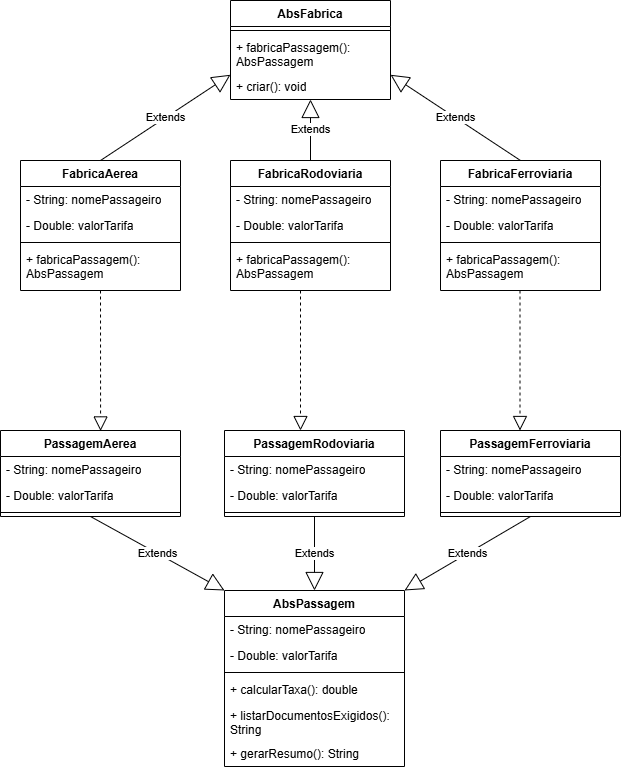

The diagram above was exported from draw.io. Its source (the exported page's mxGraphModel, read from the mxfile embedded in the PNG):
<mxGraphModel dx="1284" dy="801" grid="1" gridSize="10" guides="1" tooltips="1" connect="1" arrows="1" fold="1" page="1" pageScale="1" pageWidth="827" pageHeight="1169" math="0" shadow="0">
  <root>
    <mxCell id="0" />
    <mxCell id="1" parent="0" />
    <mxCell id="XEBA_t2jPl-nxoGenij6-1" parent="1" style="swimlane;fontStyle=1;align=center;verticalAlign=top;childLayout=stackLayout;horizontal=1;startSize=26;horizontalStack=0;resizeParent=1;resizeParentMax=0;resizeLast=0;collapsible=1;marginBottom=0;whiteSpace=wrap;html=1;" value="AbsFabrica" vertex="1">
      <mxGeometry height="99" width="160" x="330" y="110" as="geometry" />
    </mxCell>
    <mxCell id="XEBA_t2jPl-nxoGenij6-3" parent="XEBA_t2jPl-nxoGenij6-1" style="line;strokeWidth=1;fillColor=none;align=left;verticalAlign=middle;spacingTop=-1;spacingLeft=3;spacingRight=3;rotatable=0;labelPosition=right;points=[];portConstraint=eastwest;strokeColor=inherit;" value="" vertex="1">
      <mxGeometry height="8" width="160" y="26" as="geometry" />
    </mxCell>
    <mxCell id="XEBA_t2jPl-nxoGenij6-4" parent="XEBA_t2jPl-nxoGenij6-1" style="text;strokeColor=none;fillColor=none;align=left;verticalAlign=top;spacingLeft=4;spacingRight=4;overflow=hidden;rotatable=0;points=[[0,0.5],[1,0.5]];portConstraint=eastwest;whiteSpace=wrap;html=1;" value="+ fabricaPassagem(): AbsPassagem&lt;div&gt;&lt;br&gt;&lt;/div&gt;" vertex="1">
      <mxGeometry height="39" width="160" y="34" as="geometry" />
    </mxCell>
    <mxCell id="XEBA_t2jPl-nxoGenij6-15" parent="XEBA_t2jPl-nxoGenij6-1" style="text;strokeColor=none;fillColor=none;align=left;verticalAlign=top;spacingLeft=4;spacingRight=4;overflow=hidden;rotatable=0;points=[[0,0.5],[1,0.5]];portConstraint=eastwest;whiteSpace=wrap;html=1;" value="+ criar(): void&lt;div&gt;&lt;br&gt;&lt;/div&gt;" vertex="1">
      <mxGeometry height="26" width="160" y="73" as="geometry" />
    </mxCell>
    <mxCell id="XEBA_t2jPl-nxoGenij6-6" parent="1" style="swimlane;fontStyle=1;align=center;verticalAlign=top;childLayout=stackLayout;horizontal=1;startSize=26;horizontalStack=0;resizeParent=1;resizeParentMax=0;resizeLast=0;collapsible=1;marginBottom=0;whiteSpace=wrap;html=1;" value="AbsPassagem" vertex="1">
      <mxGeometry height="176" width="180" x="324" y="700" as="geometry" />
    </mxCell>
    <mxCell id="XEBA_t2jPl-nxoGenij6-7" parent="XEBA_t2jPl-nxoGenij6-6" style="text;strokeColor=none;fillColor=none;align=left;verticalAlign=top;spacingLeft=4;spacingRight=4;overflow=hidden;rotatable=0;points=[[0,0.5],[1,0.5]];portConstraint=eastwest;whiteSpace=wrap;html=1;" value="- String: nomePassageiro" vertex="1">
      <mxGeometry height="26" width="180" y="26" as="geometry" />
    </mxCell>
    <mxCell id="XEBA_t2jPl-nxoGenij6-34" parent="XEBA_t2jPl-nxoGenij6-6" style="text;strokeColor=none;fillColor=none;align=left;verticalAlign=top;spacingLeft=4;spacingRight=4;overflow=hidden;rotatable=0;points=[[0,0.5],[1,0.5]];portConstraint=eastwest;whiteSpace=wrap;html=1;" value="- Double: valorTarifa" vertex="1">
      <mxGeometry height="26" width="180" y="52" as="geometry" />
    </mxCell>
    <mxCell id="XEBA_t2jPl-nxoGenij6-8" parent="XEBA_t2jPl-nxoGenij6-6" style="line;strokeWidth=1;fillColor=none;align=left;verticalAlign=middle;spacingTop=-1;spacingLeft=3;spacingRight=3;rotatable=0;labelPosition=right;points=[];portConstraint=eastwest;strokeColor=inherit;" value="" vertex="1">
      <mxGeometry height="8" width="180" y="78" as="geometry" />
    </mxCell>
    <mxCell id="XEBA_t2jPl-nxoGenij6-9" parent="XEBA_t2jPl-nxoGenij6-6" style="text;strokeColor=none;fillColor=none;align=left;verticalAlign=top;spacingLeft=4;spacingRight=4;overflow=hidden;rotatable=0;points=[[0,0.5],[1,0.5]];portConstraint=eastwest;whiteSpace=wrap;html=1;" value="+ calcularTaxa(): double" vertex="1">
      <mxGeometry height="26" width="180" y="86" as="geometry" />
    </mxCell>
    <mxCell id="XEBA_t2jPl-nxoGenij6-35" parent="XEBA_t2jPl-nxoGenij6-6" style="text;strokeColor=none;fillColor=none;align=left;verticalAlign=top;spacingLeft=4;spacingRight=4;overflow=hidden;rotatable=0;points=[[0,0.5],[1,0.5]];portConstraint=eastwest;whiteSpace=wrap;html=1;" value="+ listarDocumentosExigidos(): String" vertex="1">
      <mxGeometry height="38" width="180" y="112" as="geometry" />
    </mxCell>
    <mxCell id="XEBA_t2jPl-nxoGenij6-36" parent="XEBA_t2jPl-nxoGenij6-6" style="text;strokeColor=none;fillColor=none;align=left;verticalAlign=top;spacingLeft=4;spacingRight=4;overflow=hidden;rotatable=0;points=[[0,0.5],[1,0.5]];portConstraint=eastwest;whiteSpace=wrap;html=1;" value="+ gerarResumo(): String" vertex="1">
      <mxGeometry height="26" width="180" y="150" as="geometry" />
    </mxCell>
    <mxCell id="XEBA_t2jPl-nxoGenij6-10" parent="1" style="swimlane;fontStyle=1;align=center;verticalAlign=top;childLayout=stackLayout;horizontal=1;startSize=26;horizontalStack=0;resizeParent=1;resizeParentMax=0;resizeLast=0;collapsible=1;marginBottom=0;whiteSpace=wrap;html=1;" value="FabricaAerea" vertex="1">
      <mxGeometry height="130" width="160" x="120" y="270" as="geometry" />
    </mxCell>
    <mxCell id="XEBA_t2jPl-nxoGenij6-11" parent="XEBA_t2jPl-nxoGenij6-10" style="text;strokeColor=none;fillColor=none;align=left;verticalAlign=top;spacingLeft=4;spacingRight=4;overflow=hidden;rotatable=0;points=[[0,0.5],[1,0.5]];portConstraint=eastwest;whiteSpace=wrap;html=1;" value="- String: nomePassageiro" vertex="1">
      <mxGeometry height="26" width="160" y="26" as="geometry" />
    </mxCell>
    <mxCell id="XEBA_t2jPl-nxoGenij6-16" parent="XEBA_t2jPl-nxoGenij6-10" style="text;strokeColor=none;fillColor=none;align=left;verticalAlign=top;spacingLeft=4;spacingRight=4;overflow=hidden;rotatable=0;points=[[0,0.5],[1,0.5]];portConstraint=eastwest;whiteSpace=wrap;html=1;" value="- Double: valorTarifa" vertex="1">
      <mxGeometry height="26" width="160" y="52" as="geometry" />
    </mxCell>
    <mxCell id="XEBA_t2jPl-nxoGenij6-12" parent="XEBA_t2jPl-nxoGenij6-10" style="line;strokeWidth=1;fillColor=none;align=left;verticalAlign=middle;spacingTop=-1;spacingLeft=3;spacingRight=3;rotatable=0;labelPosition=right;points=[];portConstraint=eastwest;strokeColor=inherit;" value="" vertex="1">
      <mxGeometry height="8" width="160" y="78" as="geometry" />
    </mxCell>
    <mxCell id="XEBA_t2jPl-nxoGenij6-13" parent="XEBA_t2jPl-nxoGenij6-10" style="text;strokeColor=none;fillColor=none;align=left;verticalAlign=top;spacingLeft=4;spacingRight=4;overflow=hidden;rotatable=0;points=[[0,0.5],[1,0.5]];portConstraint=eastwest;whiteSpace=wrap;html=1;" value="+ fabricaPassagem(): AbsPassagem" vertex="1">
      <mxGeometry height="44" width="160" y="86" as="geometry" />
    </mxCell>
    <mxCell id="XEBA_t2jPl-nxoGenij6-14" edge="1" parent="1" source="XEBA_t2jPl-nxoGenij6-10" style="endArrow=block;endSize=16;endFill=0;html=1;rounded=0;exitX=0.5;exitY=0;exitDx=0;exitDy=0;entryX=0;entryY=0.75;entryDx=0;entryDy=0;" target="XEBA_t2jPl-nxoGenij6-1" value="Extends">
      <mxGeometry relative="1" width="160" as="geometry">
        <mxPoint x="130" y="200" as="sourcePoint" />
        <mxPoint x="310" y="170" as="targetPoint" />
      </mxGeometry>
    </mxCell>
    <mxCell id="XEBA_t2jPl-nxoGenij6-17" parent="1" style="swimlane;fontStyle=1;align=center;verticalAlign=top;childLayout=stackLayout;horizontal=1;startSize=26;horizontalStack=0;resizeParent=1;resizeParentMax=0;resizeLast=0;collapsible=1;marginBottom=0;whiteSpace=wrap;html=1;" value="FabricaRodoviaria" vertex="1">
      <mxGeometry height="130" width="160" x="330" y="270" as="geometry" />
    </mxCell>
    <mxCell id="XEBA_t2jPl-nxoGenij6-18" parent="XEBA_t2jPl-nxoGenij6-17" style="text;strokeColor=none;fillColor=none;align=left;verticalAlign=top;spacingLeft=4;spacingRight=4;overflow=hidden;rotatable=0;points=[[0,0.5],[1,0.5]];portConstraint=eastwest;whiteSpace=wrap;html=1;" value="- String: nomePassageiro" vertex="1">
      <mxGeometry height="26" width="160" y="26" as="geometry" />
    </mxCell>
    <mxCell id="XEBA_t2jPl-nxoGenij6-19" parent="XEBA_t2jPl-nxoGenij6-17" style="text;strokeColor=none;fillColor=none;align=left;verticalAlign=top;spacingLeft=4;spacingRight=4;overflow=hidden;rotatable=0;points=[[0,0.5],[1,0.5]];portConstraint=eastwest;whiteSpace=wrap;html=1;" value="- Double: valorTarifa" vertex="1">
      <mxGeometry height="26" width="160" y="52" as="geometry" />
    </mxCell>
    <mxCell id="XEBA_t2jPl-nxoGenij6-20" parent="XEBA_t2jPl-nxoGenij6-17" style="line;strokeWidth=1;fillColor=none;align=left;verticalAlign=middle;spacingTop=-1;spacingLeft=3;spacingRight=3;rotatable=0;labelPosition=right;points=[];portConstraint=eastwest;strokeColor=inherit;" value="" vertex="1">
      <mxGeometry height="8" width="160" y="78" as="geometry" />
    </mxCell>
    <mxCell id="XEBA_t2jPl-nxoGenij6-21" parent="XEBA_t2jPl-nxoGenij6-17" style="text;strokeColor=none;fillColor=none;align=left;verticalAlign=top;spacingLeft=4;spacingRight=4;overflow=hidden;rotatable=0;points=[[0,0.5],[1,0.5]];portConstraint=eastwest;whiteSpace=wrap;html=1;" value="+ fabricaPassagem(): AbsPassagem" vertex="1">
      <mxGeometry height="44" width="160" y="86" as="geometry" />
    </mxCell>
    <mxCell id="XEBA_t2jPl-nxoGenij6-22" edge="1" parent="1" source="XEBA_t2jPl-nxoGenij6-17" style="endArrow=block;endSize=16;endFill=0;html=1;rounded=0;exitX=0.5;exitY=0;exitDx=0;exitDy=0;entryX=0.5;entryY=1;entryDx=0;entryDy=0;" target="XEBA_t2jPl-nxoGenij6-1" value="Extends">
      <mxGeometry relative="1" width="160" as="geometry">
        <mxPoint x="260" y="280" as="sourcePoint" />
        <mxPoint x="400" y="190" as="targetPoint" />
      </mxGeometry>
    </mxCell>
    <mxCell id="XEBA_t2jPl-nxoGenij6-23" parent="1" style="swimlane;fontStyle=1;align=center;verticalAlign=top;childLayout=stackLayout;horizontal=1;startSize=26;horizontalStack=0;resizeParent=1;resizeParentMax=0;resizeLast=0;collapsible=1;marginBottom=0;whiteSpace=wrap;html=1;" value="FabricaFerroviaria" vertex="1">
      <mxGeometry height="130" width="160" x="540" y="270" as="geometry" />
    </mxCell>
    <mxCell id="XEBA_t2jPl-nxoGenij6-24" parent="XEBA_t2jPl-nxoGenij6-23" style="text;strokeColor=none;fillColor=none;align=left;verticalAlign=top;spacingLeft=4;spacingRight=4;overflow=hidden;rotatable=0;points=[[0,0.5],[1,0.5]];portConstraint=eastwest;whiteSpace=wrap;html=1;" value="- String: nomePassageiro" vertex="1">
      <mxGeometry height="26" width="160" y="26" as="geometry" />
    </mxCell>
    <mxCell id="XEBA_t2jPl-nxoGenij6-25" parent="XEBA_t2jPl-nxoGenij6-23" style="text;strokeColor=none;fillColor=none;align=left;verticalAlign=top;spacingLeft=4;spacingRight=4;overflow=hidden;rotatable=0;points=[[0,0.5],[1,0.5]];portConstraint=eastwest;whiteSpace=wrap;html=1;" value="- Double: valorTarifa" vertex="1">
      <mxGeometry height="26" width="160" y="52" as="geometry" />
    </mxCell>
    <mxCell id="XEBA_t2jPl-nxoGenij6-26" parent="XEBA_t2jPl-nxoGenij6-23" style="line;strokeWidth=1;fillColor=none;align=left;verticalAlign=middle;spacingTop=-1;spacingLeft=3;spacingRight=3;rotatable=0;labelPosition=right;points=[];portConstraint=eastwest;strokeColor=inherit;" value="" vertex="1">
      <mxGeometry height="8" width="160" y="78" as="geometry" />
    </mxCell>
    <mxCell id="XEBA_t2jPl-nxoGenij6-27" parent="XEBA_t2jPl-nxoGenij6-23" style="text;strokeColor=none;fillColor=none;align=left;verticalAlign=top;spacingLeft=4;spacingRight=4;overflow=hidden;rotatable=0;points=[[0,0.5],[1,0.5]];portConstraint=eastwest;whiteSpace=wrap;html=1;" value="+ fabricaPassagem(): AbsPassagem" vertex="1">
      <mxGeometry height="44" width="160" y="86" as="geometry" />
    </mxCell>
    <mxCell id="XEBA_t2jPl-nxoGenij6-28" edge="1" parent="1" source="XEBA_t2jPl-nxoGenij6-23" style="endArrow=block;endSize=16;endFill=0;html=1;rounded=0;exitX=0.5;exitY=0;exitDx=0;exitDy=0;entryX=1;entryY=0.75;entryDx=0;entryDy=0;" target="XEBA_t2jPl-nxoGenij6-1" value="Extends">
      <mxGeometry relative="1" width="160" as="geometry">
        <mxPoint x="280" y="290" as="sourcePoint" />
        <mxPoint x="500" y="170" as="targetPoint" />
      </mxGeometry>
    </mxCell>
    <mxCell id="XEBA_t2jPl-nxoGenij6-37" edge="1" parent="1" source="XEBA_t2jPl-nxoGenij6-39" style="endArrow=block;endSize=16;endFill=0;html=1;rounded=0;exitX=0.5;exitY=1;exitDx=0;exitDy=0;entryX=0;entryY=0;entryDx=0;entryDy=0;" target="XEBA_t2jPl-nxoGenij6-6" value="Extends">
      <mxGeometry relative="1" width="160" as="geometry">
        <mxPoint x="200" y="700" as="sourcePoint" />
        <mxPoint x="570" y="480" as="targetPoint" />
      </mxGeometry>
    </mxCell>
    <mxCell id="XEBA_t2jPl-nxoGenij6-38" edge="1" parent="1" source="XEBA_t2jPl-nxoGenij6-10" style="endArrow=block;dashed=1;endFill=0;endSize=12;html=1;rounded=0;exitX=0.5;exitY=1;exitDx=0;exitDy=0;entryX=0.556;entryY=0.005;entryDx=0;entryDy=0;entryPerimeter=0;" target="XEBA_t2jPl-nxoGenij6-39" value="">
      <mxGeometry relative="1" width="160" as="geometry">
        <mxPoint x="190" y="410" as="sourcePoint" />
        <mxPoint x="200" y="569.87" as="targetPoint" />
      </mxGeometry>
    </mxCell>
    <mxCell id="XEBA_t2jPl-nxoGenij6-39" parent="1" style="swimlane;fontStyle=1;align=center;verticalAlign=top;childLayout=stackLayout;horizontal=1;startSize=26;horizontalStack=0;resizeParent=1;resizeParentMax=0;resizeLast=0;collapsible=1;marginBottom=0;whiteSpace=wrap;html=1;" value="PassagemAerea" vertex="1">
      <mxGeometry height="86" width="180" x="100" y="540" as="geometry" />
    </mxCell>
    <mxCell id="XEBA_t2jPl-nxoGenij6-40" parent="XEBA_t2jPl-nxoGenij6-39" style="text;strokeColor=none;fillColor=none;align=left;verticalAlign=top;spacingLeft=4;spacingRight=4;overflow=hidden;rotatable=0;points=[[0,0.5],[1,0.5]];portConstraint=eastwest;whiteSpace=wrap;html=1;" value="- String: nomePassageiro" vertex="1">
      <mxGeometry height="26" width="180" y="26" as="geometry" />
    </mxCell>
    <mxCell id="XEBA_t2jPl-nxoGenij6-41" parent="XEBA_t2jPl-nxoGenij6-39" style="text;strokeColor=none;fillColor=none;align=left;verticalAlign=top;spacingLeft=4;spacingRight=4;overflow=hidden;rotatable=0;points=[[0,0.5],[1,0.5]];portConstraint=eastwest;whiteSpace=wrap;html=1;" value="- Double: valorTarifa" vertex="1">
      <mxGeometry height="26" width="180" y="52" as="geometry" />
    </mxCell>
    <mxCell id="XEBA_t2jPl-nxoGenij6-42" parent="XEBA_t2jPl-nxoGenij6-39" style="line;strokeWidth=1;fillColor=none;align=left;verticalAlign=middle;spacingTop=-1;spacingLeft=3;spacingRight=3;rotatable=0;labelPosition=right;points=[];portConstraint=eastwest;strokeColor=inherit;" value="" vertex="1">
      <mxGeometry height="8" width="180" y="78" as="geometry" />
    </mxCell>
    <mxCell id="XEBA_t2jPl-nxoGenij6-46" parent="1" style="swimlane;fontStyle=1;align=center;verticalAlign=top;childLayout=stackLayout;horizontal=1;startSize=26;horizontalStack=0;resizeParent=1;resizeParentMax=0;resizeLast=0;collapsible=1;marginBottom=0;whiteSpace=wrap;html=1;" value="PassagemRodoviaria" vertex="1">
      <mxGeometry height="86" width="180" x="324" y="540" as="geometry" />
    </mxCell>
    <mxCell id="XEBA_t2jPl-nxoGenij6-47" parent="XEBA_t2jPl-nxoGenij6-46" style="text;strokeColor=none;fillColor=none;align=left;verticalAlign=top;spacingLeft=4;spacingRight=4;overflow=hidden;rotatable=0;points=[[0,0.5],[1,0.5]];portConstraint=eastwest;whiteSpace=wrap;html=1;" value="- String: nomePassageiro" vertex="1">
      <mxGeometry height="26" width="180" y="26" as="geometry" />
    </mxCell>
    <mxCell id="XEBA_t2jPl-nxoGenij6-48" parent="XEBA_t2jPl-nxoGenij6-46" style="text;strokeColor=none;fillColor=none;align=left;verticalAlign=top;spacingLeft=4;spacingRight=4;overflow=hidden;rotatable=0;points=[[0,0.5],[1,0.5]];portConstraint=eastwest;whiteSpace=wrap;html=1;" value="- Double: valorTarifa" vertex="1">
      <mxGeometry height="26" width="180" y="52" as="geometry" />
    </mxCell>
    <mxCell id="XEBA_t2jPl-nxoGenij6-49" parent="XEBA_t2jPl-nxoGenij6-46" style="line;strokeWidth=1;fillColor=none;align=left;verticalAlign=middle;spacingTop=-1;spacingLeft=3;spacingRight=3;rotatable=0;labelPosition=right;points=[];portConstraint=eastwest;strokeColor=inherit;" value="" vertex="1">
      <mxGeometry height="8" width="180" y="78" as="geometry" />
    </mxCell>
    <mxCell id="XEBA_t2jPl-nxoGenij6-53" edge="1" parent="1" source="XEBA_t2jPl-nxoGenij6-46" style="endArrow=block;endSize=16;endFill=0;html=1;rounded=0;exitX=0.5;exitY=1;exitDx=0;exitDy=0;entryX=0.5;entryY=0;entryDx=0;entryDy=0;" target="XEBA_t2jPl-nxoGenij6-6" value="Extends">
      <mxGeometry relative="1" width="160" as="geometry">
        <mxPoint x="530" y="800" as="sourcePoint" />
        <mxPoint x="660" y="844" as="targetPoint" />
      </mxGeometry>
    </mxCell>
    <mxCell id="XEBA_t2jPl-nxoGenij6-54" parent="1" style="swimlane;fontStyle=1;align=center;verticalAlign=top;childLayout=stackLayout;horizontal=1;startSize=26;horizontalStack=0;resizeParent=1;resizeParentMax=0;resizeLast=0;collapsible=1;marginBottom=0;whiteSpace=wrap;html=1;" value="PassagemFerroviaria" vertex="1">
      <mxGeometry height="86" width="180" x="540" y="540" as="geometry" />
    </mxCell>
    <mxCell id="XEBA_t2jPl-nxoGenij6-55" parent="XEBA_t2jPl-nxoGenij6-54" style="text;strokeColor=none;fillColor=none;align=left;verticalAlign=top;spacingLeft=4;spacingRight=4;overflow=hidden;rotatable=0;points=[[0,0.5],[1,0.5]];portConstraint=eastwest;whiteSpace=wrap;html=1;" value="- String: nomePassageiro" vertex="1">
      <mxGeometry height="26" width="180" y="26" as="geometry" />
    </mxCell>
    <mxCell id="XEBA_t2jPl-nxoGenij6-56" parent="XEBA_t2jPl-nxoGenij6-54" style="text;strokeColor=none;fillColor=none;align=left;verticalAlign=top;spacingLeft=4;spacingRight=4;overflow=hidden;rotatable=0;points=[[0,0.5],[1,0.5]];portConstraint=eastwest;whiteSpace=wrap;html=1;" value="- Double: valorTarifa" vertex="1">
      <mxGeometry height="26" width="180" y="52" as="geometry" />
    </mxCell>
    <mxCell id="XEBA_t2jPl-nxoGenij6-57" parent="XEBA_t2jPl-nxoGenij6-54" style="line;strokeWidth=1;fillColor=none;align=left;verticalAlign=middle;spacingTop=-1;spacingLeft=3;spacingRight=3;rotatable=0;labelPosition=right;points=[];portConstraint=eastwest;strokeColor=inherit;" value="" vertex="1">
      <mxGeometry height="8" width="180" y="78" as="geometry" />
    </mxCell>
    <mxCell id="XEBA_t2jPl-nxoGenij6-64" edge="1" parent="1" source="XEBA_t2jPl-nxoGenij6-54" style="endArrow=block;endSize=16;endFill=0;html=1;rounded=0;exitX=0.5;exitY=1;exitDx=0;exitDy=0;entryX=1;entryY=0;entryDx=0;entryDy=0;" target="XEBA_t2jPl-nxoGenij6-6" value="Extends">
      <mxGeometry relative="1" width="160" as="geometry">
        <mxPoint x="631.4399999999998" y="719.2760000000001" as="sourcePoint" />
        <mxPoint x="420" y="844" as="targetPoint" />
      </mxGeometry>
    </mxCell>
    <mxCell id="XEBA_t2jPl-nxoGenij6-65" edge="1" parent="1" style="endArrow=block;dashed=1;endFill=0;endSize=12;html=1;rounded=0;exitX=0.5;exitY=1;exitDx=0;exitDy=0;entryX=0.556;entryY=0.005;entryDx=0;entryDy=0;entryPerimeter=0;" value="">
      <mxGeometry relative="1" width="160" as="geometry">
        <mxPoint x="400" y="400" as="sourcePoint" />
        <mxPoint x="400" y="540" as="targetPoint" />
      </mxGeometry>
    </mxCell>
    <mxCell id="XEBA_t2jPl-nxoGenij6-66" edge="1" parent="1" style="endArrow=block;dashed=1;endFill=0;endSize=12;html=1;rounded=0;exitX=0.5;exitY=1;exitDx=0;exitDy=0;entryX=0.556;entryY=0.005;entryDx=0;entryDy=0;entryPerimeter=0;" value="">
      <mxGeometry relative="1" width="160" as="geometry">
        <mxPoint x="619.5" y="400" as="sourcePoint" />
        <mxPoint x="619.5" y="540" as="targetPoint" />
      </mxGeometry>
    </mxCell>
  </root>
</mxGraphModel>